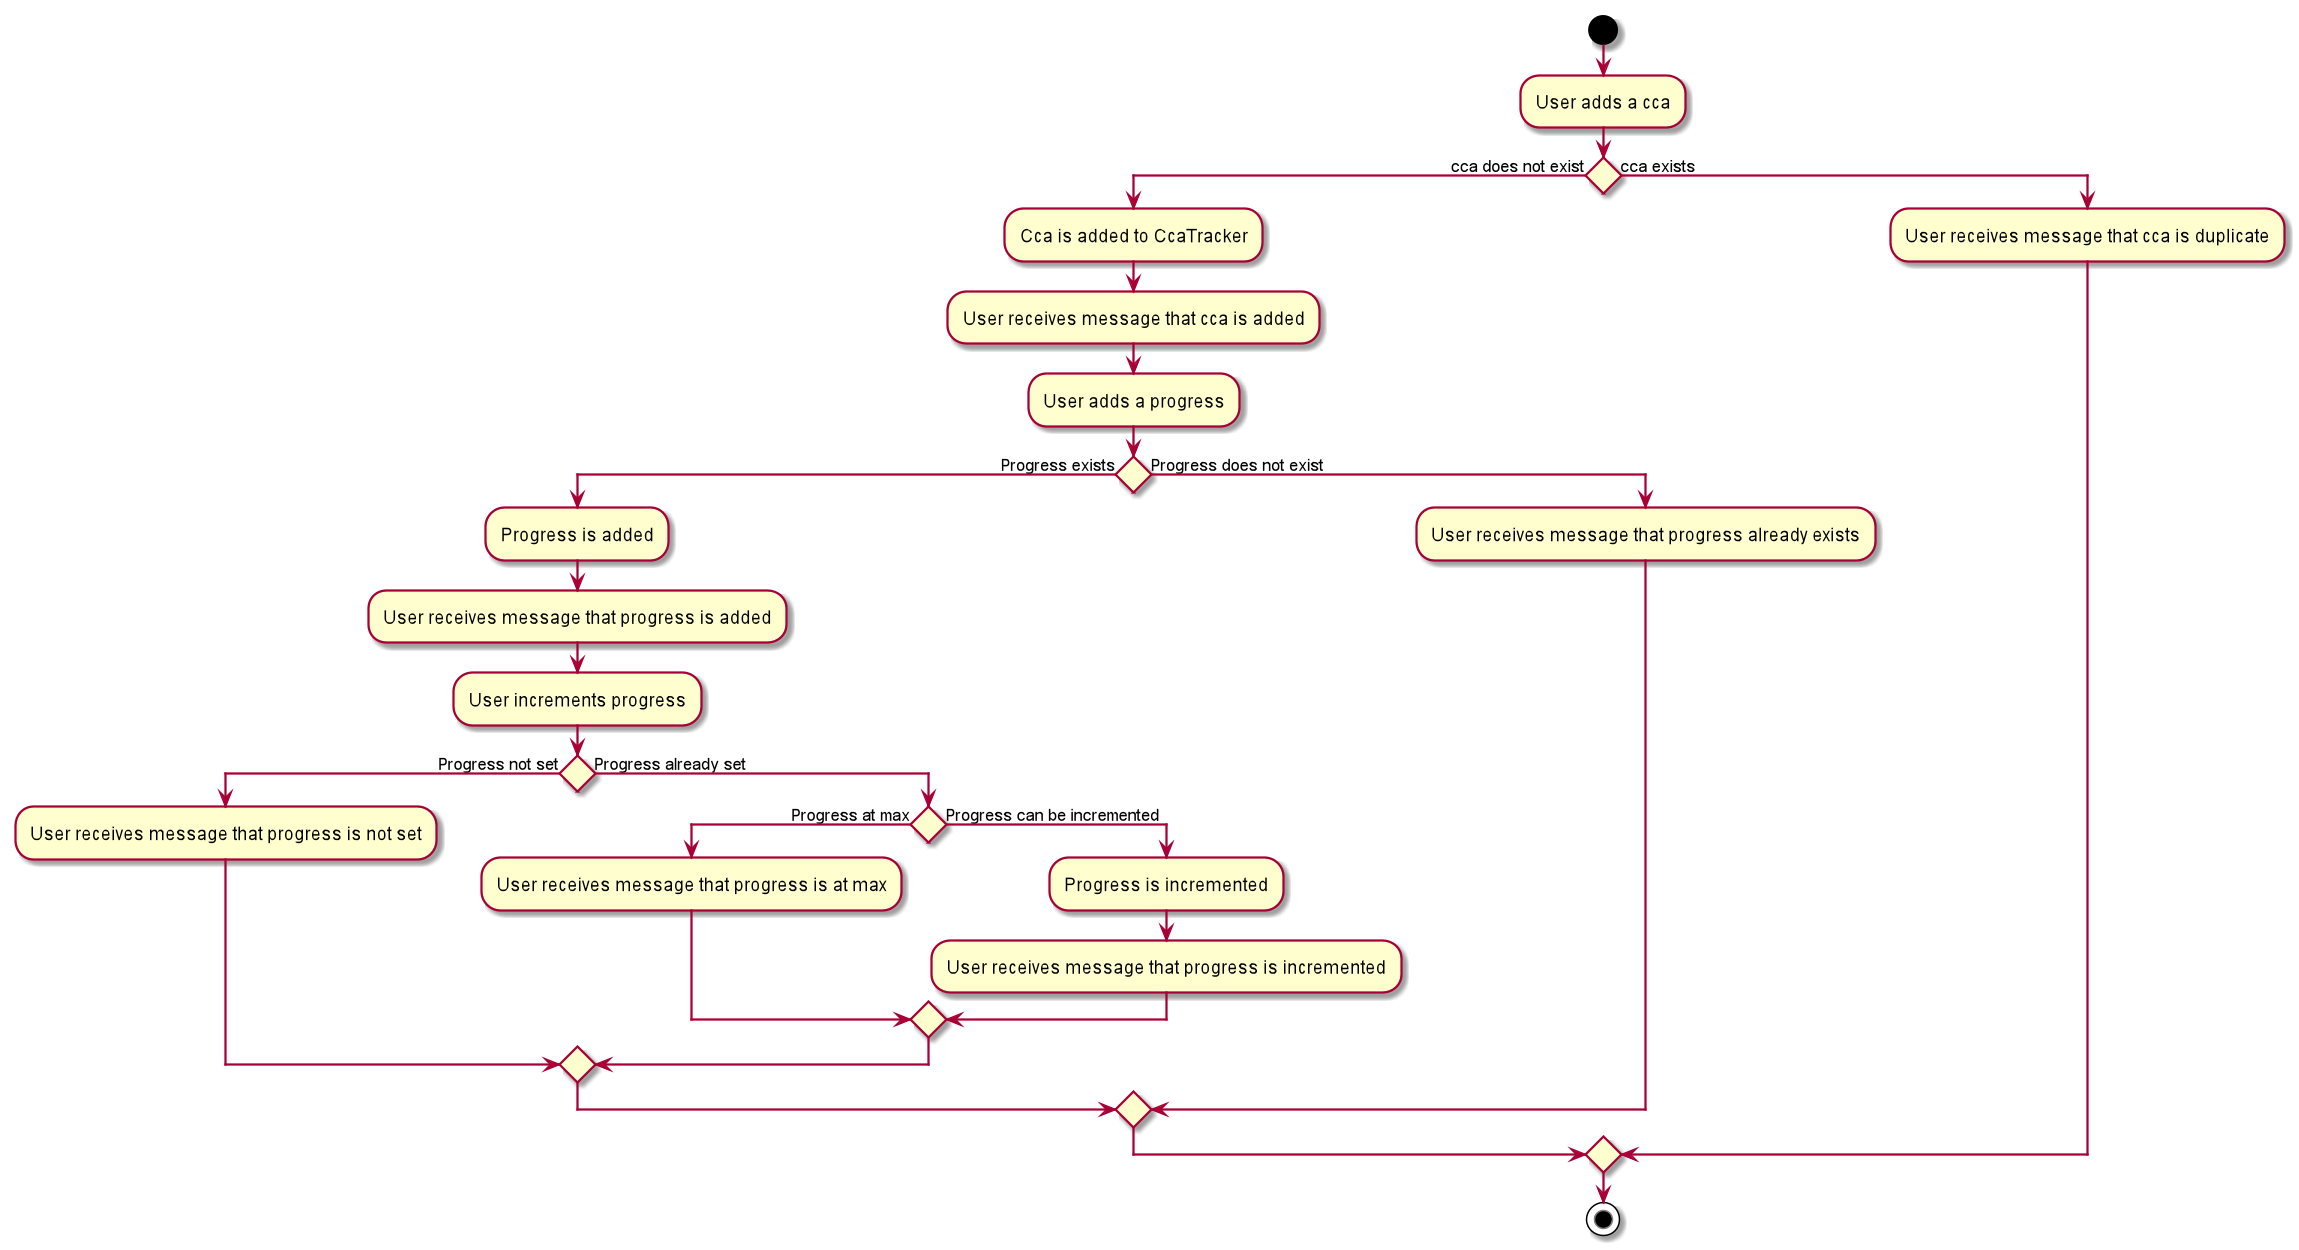

The diagram above was rendered by PlantUML. Its source (embedded in the PNG):
@startuml

start
:User adds a cca;
if () then (cca does not exist)
    :Cca is added to CcaTracker;
    :User receives message that cca is added;
    :User adds a progress;
    if () then (Progress exists)
        :Progress is added;
        :User receives message that progress is added;
        :User increments progress;
        if () then (Progress not set)
            :User receives message that progress is not set;
        else (Progress already set)
            if () then (Progress at max)
                :User receives message that progress is at max;

            else (Progress can be incremented)
                :Progress is incremented;
                :User receives message that progress is incremented;
            endif
        endif
    else (Progress does not exist)
        :User receives message that progress already exists;

    endif
else (cca exists)
    :User receives message that cca is duplicate;
endif
stop

@enduml